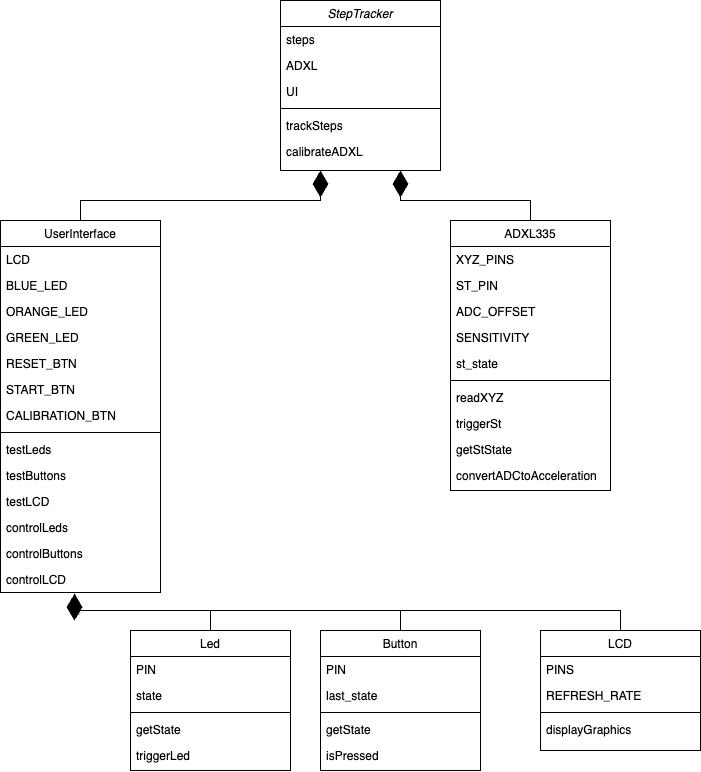

The diagram above was exported from draw.io. Its source (the exported page's mxGraphModel, read from the mxfile embedded in the PNG):
<mxGraphModel dx="1020" dy="777" grid="1" gridSize="10" guides="1" tooltips="1" connect="1" arrows="1" fold="1" page="1" pageScale="1" pageWidth="827" pageHeight="1169" math="0" shadow="0">
  <root>
    <mxCell id="WIyWlLk6GJQsqaUBKTNV-0" />
    <mxCell id="WIyWlLk6GJQsqaUBKTNV-1" parent="WIyWlLk6GJQsqaUBKTNV-0" />
    <mxCell id="zkfFHV4jXpPFQw0GAbJ--0" value="StepTracker" style="swimlane;fontStyle=2;align=center;verticalAlign=top;childLayout=stackLayout;horizontal=1;startSize=26;horizontalStack=0;resizeParent=1;resizeLast=0;collapsible=1;marginBottom=0;rounded=0;shadow=0;strokeWidth=1;" parent="WIyWlLk6GJQsqaUBKTNV-1" vertex="1">
      <mxGeometry x="310" y="20" width="160" height="170" as="geometry">
        <mxRectangle x="230" y="140" width="160" height="26" as="alternateBounds" />
      </mxGeometry>
    </mxCell>
    <mxCell id="zkfFHV4jXpPFQw0GAbJ--1" value="steps" style="text;align=left;verticalAlign=top;spacingLeft=4;spacingRight=4;overflow=hidden;rotatable=0;points=[[0,0.5],[1,0.5]];portConstraint=eastwest;" parent="zkfFHV4jXpPFQw0GAbJ--0" vertex="1">
      <mxGeometry y="26" width="160" height="26" as="geometry" />
    </mxCell>
    <mxCell id="zkfFHV4jXpPFQw0GAbJ--2" value="ADXL" style="text;align=left;verticalAlign=top;spacingLeft=4;spacingRight=4;overflow=hidden;rotatable=0;points=[[0,0.5],[1,0.5]];portConstraint=eastwest;rounded=0;shadow=0;html=0;" parent="zkfFHV4jXpPFQw0GAbJ--0" vertex="1">
      <mxGeometry y="52" width="160" height="26" as="geometry" />
    </mxCell>
    <mxCell id="zkfFHV4jXpPFQw0GAbJ--3" value="UI" style="text;align=left;verticalAlign=top;spacingLeft=4;spacingRight=4;overflow=hidden;rotatable=0;points=[[0,0.5],[1,0.5]];portConstraint=eastwest;rounded=0;shadow=0;html=0;" parent="zkfFHV4jXpPFQw0GAbJ--0" vertex="1">
      <mxGeometry y="78" width="160" height="26" as="geometry" />
    </mxCell>
    <mxCell id="zkfFHV4jXpPFQw0GAbJ--4" value="" style="line;html=1;strokeWidth=1;align=left;verticalAlign=middle;spacingTop=-1;spacingLeft=3;spacingRight=3;rotatable=0;labelPosition=right;points=[];portConstraint=eastwest;" parent="zkfFHV4jXpPFQw0GAbJ--0" vertex="1">
      <mxGeometry y="104" width="160" height="8" as="geometry" />
    </mxCell>
    <mxCell id="zkfFHV4jXpPFQw0GAbJ--5" value="trackSteps" style="text;align=left;verticalAlign=top;spacingLeft=4;spacingRight=4;overflow=hidden;rotatable=0;points=[[0,0.5],[1,0.5]];portConstraint=eastwest;" parent="zkfFHV4jXpPFQw0GAbJ--0" vertex="1">
      <mxGeometry y="112" width="160" height="26" as="geometry" />
    </mxCell>
    <mxCell id="xTjqCW_NvOjShgiG5yze-9" value="calibrateADXL" style="text;align=left;verticalAlign=top;spacingLeft=4;spacingRight=4;overflow=hidden;rotatable=0;points=[[0,0.5],[1,0.5]];portConstraint=eastwest;" parent="zkfFHV4jXpPFQw0GAbJ--0" vertex="1">
      <mxGeometry y="138" width="160" height="26" as="geometry" />
    </mxCell>
    <mxCell id="zkfFHV4jXpPFQw0GAbJ--6" value="UserInterface" style="swimlane;fontStyle=0;align=center;verticalAlign=top;childLayout=stackLayout;horizontal=1;startSize=26;horizontalStack=0;resizeParent=1;resizeLast=0;collapsible=1;marginBottom=0;rounded=0;shadow=0;strokeWidth=1;" parent="WIyWlLk6GJQsqaUBKTNV-1" vertex="1">
      <mxGeometry x="30" y="240" width="160" height="372" as="geometry">
        <mxRectangle x="130" y="380" width="160" height="26" as="alternateBounds" />
      </mxGeometry>
    </mxCell>
    <mxCell id="xTjqCW_NvOjShgiG5yze-15" value="LCD" style="text;align=left;verticalAlign=top;spacingLeft=4;spacingRight=4;overflow=hidden;rotatable=0;points=[[0,0.5],[1,0.5]];portConstraint=eastwest;" parent="zkfFHV4jXpPFQw0GAbJ--6" vertex="1">
      <mxGeometry y="26" width="160" height="26" as="geometry" />
    </mxCell>
    <mxCell id="zkfFHV4jXpPFQw0GAbJ--7" value="BLUE_LED" style="text;align=left;verticalAlign=top;spacingLeft=4;spacingRight=4;overflow=hidden;rotatable=0;points=[[0,0.5],[1,0.5]];portConstraint=eastwest;" parent="zkfFHV4jXpPFQw0GAbJ--6" vertex="1">
      <mxGeometry y="52" width="160" height="26" as="geometry" />
    </mxCell>
    <mxCell id="zkfFHV4jXpPFQw0GAbJ--8" value="ORANGE_LED" style="text;align=left;verticalAlign=top;spacingLeft=4;spacingRight=4;overflow=hidden;rotatable=0;points=[[0,0.5],[1,0.5]];portConstraint=eastwest;rounded=0;shadow=0;html=0;" parent="zkfFHV4jXpPFQw0GAbJ--6" vertex="1">
      <mxGeometry y="78" width="160" height="26" as="geometry" />
    </mxCell>
    <mxCell id="zkfFHV4jXpPFQw0GAbJ--10" value="GREEN_LED" style="text;align=left;verticalAlign=top;spacingLeft=4;spacingRight=4;overflow=hidden;rotatable=0;points=[[0,0.5],[1,0.5]];portConstraint=eastwest;fontStyle=0" parent="zkfFHV4jXpPFQw0GAbJ--6" vertex="1">
      <mxGeometry y="104" width="160" height="26" as="geometry" />
    </mxCell>
    <mxCell id="zkfFHV4jXpPFQw0GAbJ--11" value="RESET_BTN" style="text;align=left;verticalAlign=top;spacingLeft=4;spacingRight=4;overflow=hidden;rotatable=0;points=[[0,0.5],[1,0.5]];portConstraint=eastwest;" parent="zkfFHV4jXpPFQw0GAbJ--6" vertex="1">
      <mxGeometry y="130" width="160" height="26" as="geometry" />
    </mxCell>
    <mxCell id="xTjqCW_NvOjShgiG5yze-13" value="START_BTN" style="text;align=left;verticalAlign=top;spacingLeft=4;spacingRight=4;overflow=hidden;rotatable=0;points=[[0,0.5],[1,0.5]];portConstraint=eastwest;" parent="zkfFHV4jXpPFQw0GAbJ--6" vertex="1">
      <mxGeometry y="156" width="160" height="26" as="geometry" />
    </mxCell>
    <mxCell id="xTjqCW_NvOjShgiG5yze-14" value="CALIBRATION_BTN" style="text;align=left;verticalAlign=top;spacingLeft=4;spacingRight=4;overflow=hidden;rotatable=0;points=[[0,0.5],[1,0.5]];portConstraint=eastwest;" parent="zkfFHV4jXpPFQw0GAbJ--6" vertex="1">
      <mxGeometry y="182" width="160" height="26" as="geometry" />
    </mxCell>
    <mxCell id="zkfFHV4jXpPFQw0GAbJ--9" value="" style="line;html=1;strokeWidth=1;align=left;verticalAlign=middle;spacingTop=-1;spacingLeft=3;spacingRight=3;rotatable=0;labelPosition=right;points=[];portConstraint=eastwest;" parent="zkfFHV4jXpPFQw0GAbJ--6" vertex="1">
      <mxGeometry y="208" width="160" height="8" as="geometry" />
    </mxCell>
    <mxCell id="xTjqCW_NvOjShgiG5yze-16" value="testLeds" style="text;align=left;verticalAlign=top;spacingLeft=4;spacingRight=4;overflow=hidden;rotatable=0;points=[[0,0.5],[1,0.5]];portConstraint=eastwest;rounded=0;shadow=0;html=0;" parent="zkfFHV4jXpPFQw0GAbJ--6" vertex="1">
      <mxGeometry y="216" width="160" height="26" as="geometry" />
    </mxCell>
    <mxCell id="xTjqCW_NvOjShgiG5yze-17" value="testButtons" style="text;align=left;verticalAlign=top;spacingLeft=4;spacingRight=4;overflow=hidden;rotatable=0;points=[[0,0.5],[1,0.5]];portConstraint=eastwest;fontStyle=0" parent="zkfFHV4jXpPFQw0GAbJ--6" vertex="1">
      <mxGeometry y="242" width="160" height="26" as="geometry" />
    </mxCell>
    <mxCell id="xTjqCW_NvOjShgiG5yze-18" value="testLCD" style="text;align=left;verticalAlign=top;spacingLeft=4;spacingRight=4;overflow=hidden;rotatable=0;points=[[0,0.5],[1,0.5]];portConstraint=eastwest;" parent="zkfFHV4jXpPFQw0GAbJ--6" vertex="1">
      <mxGeometry y="268" width="160" height="26" as="geometry" />
    </mxCell>
    <mxCell id="xTjqCW_NvOjShgiG5yze-20" value="controlLeds" style="text;align=left;verticalAlign=top;spacingLeft=4;spacingRight=4;overflow=hidden;rotatable=0;points=[[0,0.5],[1,0.5]];portConstraint=eastwest;" parent="zkfFHV4jXpPFQw0GAbJ--6" vertex="1">
      <mxGeometry y="294" width="160" height="26" as="geometry" />
    </mxCell>
    <mxCell id="xTjqCW_NvOjShgiG5yze-19" value="controlButtons" style="text;align=left;verticalAlign=top;spacingLeft=4;spacingRight=4;overflow=hidden;rotatable=0;points=[[0,0.5],[1,0.5]];portConstraint=eastwest;" parent="zkfFHV4jXpPFQw0GAbJ--6" vertex="1">
      <mxGeometry y="320" width="160" height="26" as="geometry" />
    </mxCell>
    <mxCell id="xTjqCW_NvOjShgiG5yze-21" value="controlLCD" style="text;align=left;verticalAlign=top;spacingLeft=4;spacingRight=4;overflow=hidden;rotatable=0;points=[[0,0.5],[1,0.5]];portConstraint=eastwest;" parent="zkfFHV4jXpPFQw0GAbJ--6" vertex="1">
      <mxGeometry y="346" width="160" height="26" as="geometry" />
    </mxCell>
    <mxCell id="xTjqCW_NvOjShgiG5yze-63" style="edgeStyle=orthogonalEdgeStyle;rounded=0;orthogonalLoop=1;jettySize=auto;html=1;" parent="WIyWlLk6GJQsqaUBKTNV-1" source="xTjqCW_NvOjShgiG5yze-22" edge="1">
      <mxGeometry relative="1" as="geometry">
        <mxPoint x="100" y="630" as="targetPoint" />
        <Array as="points">
          <mxPoint x="430" y="630" />
        </Array>
      </mxGeometry>
    </mxCell>
    <mxCell id="xTjqCW_NvOjShgiG5yze-22" value="Button" style="swimlane;fontStyle=0;align=center;verticalAlign=top;childLayout=stackLayout;horizontal=1;startSize=26;horizontalStack=0;resizeParent=1;resizeLast=0;collapsible=1;marginBottom=0;rounded=0;shadow=0;strokeWidth=1;" parent="WIyWlLk6GJQsqaUBKTNV-1" vertex="1">
      <mxGeometry x="350" y="650" width="160" height="140" as="geometry">
        <mxRectangle x="130" y="380" width="160" height="26" as="alternateBounds" />
      </mxGeometry>
    </mxCell>
    <mxCell id="xTjqCW_NvOjShgiG5yze-23" value="PIN" style="text;align=left;verticalAlign=top;spacingLeft=4;spacingRight=4;overflow=hidden;rotatable=0;points=[[0,0.5],[1,0.5]];portConstraint=eastwest;" parent="xTjqCW_NvOjShgiG5yze-22" vertex="1">
      <mxGeometry y="26" width="160" height="26" as="geometry" />
    </mxCell>
    <mxCell id="xTjqCW_NvOjShgiG5yze-24" value="last_state" style="text;align=left;verticalAlign=top;spacingLeft=4;spacingRight=4;overflow=hidden;rotatable=0;points=[[0,0.5],[1,0.5]];portConstraint=eastwest;" parent="xTjqCW_NvOjShgiG5yze-22" vertex="1">
      <mxGeometry y="52" width="160" height="26" as="geometry" />
    </mxCell>
    <mxCell id="xTjqCW_NvOjShgiG5yze-30" value="" style="line;html=1;strokeWidth=1;align=left;verticalAlign=middle;spacingTop=-1;spacingLeft=3;spacingRight=3;rotatable=0;labelPosition=right;points=[];portConstraint=eastwest;" parent="xTjqCW_NvOjShgiG5yze-22" vertex="1">
      <mxGeometry y="78" width="160" height="8" as="geometry" />
    </mxCell>
    <mxCell id="xTjqCW_NvOjShgiG5yze-31" value="getState" style="text;align=left;verticalAlign=top;spacingLeft=4;spacingRight=4;overflow=hidden;rotatable=0;points=[[0,0.5],[1,0.5]];portConstraint=eastwest;rounded=0;shadow=0;html=0;" parent="xTjqCW_NvOjShgiG5yze-22" vertex="1">
      <mxGeometry y="86" width="160" height="26" as="geometry" />
    </mxCell>
    <mxCell id="xTjqCW_NvOjShgiG5yze-32" value="isPressed" style="text;align=left;verticalAlign=top;spacingLeft=4;spacingRight=4;overflow=hidden;rotatable=0;points=[[0,0.5],[1,0.5]];portConstraint=eastwest;fontStyle=0" parent="xTjqCW_NvOjShgiG5yze-22" vertex="1">
      <mxGeometry y="112" width="160" height="26" as="geometry" />
    </mxCell>
    <mxCell id="xTjqCW_NvOjShgiG5yze-37" value="Led" style="swimlane;fontStyle=0;align=center;verticalAlign=top;childLayout=stackLayout;horizontal=1;startSize=26;horizontalStack=0;resizeParent=1;resizeLast=0;collapsible=1;marginBottom=0;rounded=0;shadow=0;strokeWidth=1;" parent="WIyWlLk6GJQsqaUBKTNV-1" vertex="1">
      <mxGeometry x="160" y="650" width="160" height="140" as="geometry">
        <mxRectangle x="130" y="380" width="160" height="26" as="alternateBounds" />
      </mxGeometry>
    </mxCell>
    <mxCell id="xTjqCW_NvOjShgiG5yze-38" value="PIN" style="text;align=left;verticalAlign=top;spacingLeft=4;spacingRight=4;overflow=hidden;rotatable=0;points=[[0,0.5],[1,0.5]];portConstraint=eastwest;" parent="xTjqCW_NvOjShgiG5yze-37" vertex="1">
      <mxGeometry y="26" width="160" height="26" as="geometry" />
    </mxCell>
    <mxCell id="xTjqCW_NvOjShgiG5yze-39" value="state" style="text;align=left;verticalAlign=top;spacingLeft=4;spacingRight=4;overflow=hidden;rotatable=0;points=[[0,0.5],[1,0.5]];portConstraint=eastwest;" parent="xTjqCW_NvOjShgiG5yze-37" vertex="1">
      <mxGeometry y="52" width="160" height="26" as="geometry" />
    </mxCell>
    <mxCell id="xTjqCW_NvOjShgiG5yze-40" value="" style="line;html=1;strokeWidth=1;align=left;verticalAlign=middle;spacingTop=-1;spacingLeft=3;spacingRight=3;rotatable=0;labelPosition=right;points=[];portConstraint=eastwest;" parent="xTjqCW_NvOjShgiG5yze-37" vertex="1">
      <mxGeometry y="78" width="160" height="8" as="geometry" />
    </mxCell>
    <mxCell id="xTjqCW_NvOjShgiG5yze-41" value="getState" style="text;align=left;verticalAlign=top;spacingLeft=4;spacingRight=4;overflow=hidden;rotatable=0;points=[[0,0.5],[1,0.5]];portConstraint=eastwest;rounded=0;shadow=0;html=0;" parent="xTjqCW_NvOjShgiG5yze-37" vertex="1">
      <mxGeometry y="86" width="160" height="26" as="geometry" />
    </mxCell>
    <mxCell id="xTjqCW_NvOjShgiG5yze-42" value="triggerLed" style="text;align=left;verticalAlign=top;spacingLeft=4;spacingRight=4;overflow=hidden;rotatable=0;points=[[0,0.5],[1,0.5]];portConstraint=eastwest;fontStyle=0" parent="xTjqCW_NvOjShgiG5yze-37" vertex="1">
      <mxGeometry y="112" width="160" height="26" as="geometry" />
    </mxCell>
    <mxCell id="xTjqCW_NvOjShgiG5yze-43" value="ADXL335" style="swimlane;fontStyle=0;align=center;verticalAlign=top;childLayout=stackLayout;horizontal=1;startSize=26;horizontalStack=0;resizeParent=1;resizeLast=0;collapsible=1;marginBottom=0;rounded=0;shadow=0;strokeWidth=1;" parent="WIyWlLk6GJQsqaUBKTNV-1" vertex="1">
      <mxGeometry x="480" y="240" width="160" height="270" as="geometry">
        <mxRectangle x="130" y="380" width="160" height="26" as="alternateBounds" />
      </mxGeometry>
    </mxCell>
    <mxCell id="xTjqCW_NvOjShgiG5yze-44" value="XYZ_PINS" style="text;align=left;verticalAlign=top;spacingLeft=4;spacingRight=4;overflow=hidden;rotatable=0;points=[[0,0.5],[1,0.5]];portConstraint=eastwest;" parent="xTjqCW_NvOjShgiG5yze-43" vertex="1">
      <mxGeometry y="26" width="160" height="26" as="geometry" />
    </mxCell>
    <mxCell id="xTjqCW_NvOjShgiG5yze-45" value="ST_PIN" style="text;align=left;verticalAlign=top;spacingLeft=4;spacingRight=4;overflow=hidden;rotatable=0;points=[[0,0.5],[1,0.5]];portConstraint=eastwest;" parent="xTjqCW_NvOjShgiG5yze-43" vertex="1">
      <mxGeometry y="52" width="160" height="26" as="geometry" />
    </mxCell>
    <mxCell id="xTjqCW_NvOjShgiG5yze-46" value="ADC_OFFSET" style="text;align=left;verticalAlign=top;spacingLeft=4;spacingRight=4;overflow=hidden;rotatable=0;points=[[0,0.5],[1,0.5]];portConstraint=eastwest;rounded=0;shadow=0;html=0;" parent="xTjqCW_NvOjShgiG5yze-43" vertex="1">
      <mxGeometry y="78" width="160" height="26" as="geometry" />
    </mxCell>
    <mxCell id="xTjqCW_NvOjShgiG5yze-47" value="SENSITIVITY" style="text;align=left;verticalAlign=top;spacingLeft=4;spacingRight=4;overflow=hidden;rotatable=0;points=[[0,0.5],[1,0.5]];portConstraint=eastwest;fontStyle=0" parent="xTjqCW_NvOjShgiG5yze-43" vertex="1">
      <mxGeometry y="104" width="160" height="26" as="geometry" />
    </mxCell>
    <mxCell id="xTjqCW_NvOjShgiG5yze-48" value="st_state" style="text;align=left;verticalAlign=top;spacingLeft=4;spacingRight=4;overflow=hidden;rotatable=0;points=[[0,0.5],[1,0.5]];portConstraint=eastwest;" parent="xTjqCW_NvOjShgiG5yze-43" vertex="1">
      <mxGeometry y="130" width="160" height="26" as="geometry" />
    </mxCell>
    <mxCell id="xTjqCW_NvOjShgiG5yze-51" value="" style="line;html=1;strokeWidth=1;align=left;verticalAlign=middle;spacingTop=-1;spacingLeft=3;spacingRight=3;rotatable=0;labelPosition=right;points=[];portConstraint=eastwest;" parent="xTjqCW_NvOjShgiG5yze-43" vertex="1">
      <mxGeometry y="156" width="160" height="8" as="geometry" />
    </mxCell>
    <mxCell id="xTjqCW_NvOjShgiG5yze-52" value="readXYZ" style="text;align=left;verticalAlign=top;spacingLeft=4;spacingRight=4;overflow=hidden;rotatable=0;points=[[0,0.5],[1,0.5]];portConstraint=eastwest;rounded=0;shadow=0;html=0;" parent="xTjqCW_NvOjShgiG5yze-43" vertex="1">
      <mxGeometry y="164" width="160" height="26" as="geometry" />
    </mxCell>
    <mxCell id="xTjqCW_NvOjShgiG5yze-53" value="triggerSt" style="text;align=left;verticalAlign=top;spacingLeft=4;spacingRight=4;overflow=hidden;rotatable=0;points=[[0,0.5],[1,0.5]];portConstraint=eastwest;fontStyle=0" parent="xTjqCW_NvOjShgiG5yze-43" vertex="1">
      <mxGeometry y="190" width="160" height="26" as="geometry" />
    </mxCell>
    <mxCell id="xTjqCW_NvOjShgiG5yze-54" value="getStState" style="text;align=left;verticalAlign=top;spacingLeft=4;spacingRight=4;overflow=hidden;rotatable=0;points=[[0,0.5],[1,0.5]];portConstraint=eastwest;" parent="xTjqCW_NvOjShgiG5yze-43" vertex="1">
      <mxGeometry y="216" width="160" height="26" as="geometry" />
    </mxCell>
    <mxCell id="xTjqCW_NvOjShgiG5yze-55" value="convertADCtoAcceleration" style="text;align=left;verticalAlign=top;spacingLeft=4;spacingRight=4;overflow=hidden;rotatable=0;points=[[0,0.5],[1,0.5]];portConstraint=eastwest;" parent="xTjqCW_NvOjShgiG5yze-43" vertex="1">
      <mxGeometry y="242" width="160" height="26" as="geometry" />
    </mxCell>
    <mxCell id="xTjqCW_NvOjShgiG5yze-59" value="" style="endArrow=diamondThin;endFill=1;endSize=24;html=1;rounded=0;exitX=0.5;exitY=0;exitDx=0;exitDy=0;entryX=0.25;entryY=1;entryDx=0;entryDy=0;" parent="WIyWlLk6GJQsqaUBKTNV-1" source="zkfFHV4jXpPFQw0GAbJ--6" target="zkfFHV4jXpPFQw0GAbJ--0" edge="1">
      <mxGeometry width="160" relative="1" as="geometry">
        <mxPoint x="100" y="200" as="sourcePoint" />
        <mxPoint x="260" y="200" as="targetPoint" />
        <Array as="points">
          <mxPoint x="110" y="220" />
          <mxPoint x="160" y="220" />
          <mxPoint x="350" y="220" />
        </Array>
      </mxGeometry>
    </mxCell>
    <mxCell id="xTjqCW_NvOjShgiG5yze-61" value="" style="endArrow=diamondThin;endFill=1;endSize=24;html=1;rounded=0;entryX=0.75;entryY=1;entryDx=0;entryDy=0;exitX=0.5;exitY=0;exitDx=0;exitDy=0;" parent="WIyWlLk6GJQsqaUBKTNV-1" source="xTjqCW_NvOjShgiG5yze-43" target="zkfFHV4jXpPFQw0GAbJ--0" edge="1">
      <mxGeometry width="160" relative="1" as="geometry">
        <mxPoint x="280" y="320" as="sourcePoint" />
        <mxPoint x="440" y="320" as="targetPoint" />
        <Array as="points">
          <mxPoint x="560" y="220" />
          <mxPoint x="430" y="220" />
        </Array>
      </mxGeometry>
    </mxCell>
    <mxCell id="xTjqCW_NvOjShgiG5yze-62" value="" style="endArrow=diamondThin;endFill=1;endSize=24;html=1;rounded=0;entryX=0.463;entryY=1.046;entryDx=0;entryDy=0;entryPerimeter=0;exitX=0.5;exitY=0;exitDx=0;exitDy=0;" parent="WIyWlLk6GJQsqaUBKTNV-1" source="xTjqCW_NvOjShgiG5yze-37" target="xTjqCW_NvOjShgiG5yze-21" edge="1">
      <mxGeometry width="160" relative="1" as="geometry">
        <mxPoint x="280" y="630" as="sourcePoint" />
        <mxPoint x="100" y="650" as="targetPoint" />
        <Array as="points">
          <mxPoint x="240" y="630" />
          <mxPoint x="104" y="630" />
        </Array>
      </mxGeometry>
    </mxCell>
    <mxCell id="xTjqCW_NvOjShgiG5yze-70" style="edgeStyle=orthogonalEdgeStyle;rounded=0;orthogonalLoop=1;jettySize=auto;html=1;" parent="WIyWlLk6GJQsqaUBKTNV-1" source="xTjqCW_NvOjShgiG5yze-64" edge="1">
      <mxGeometry relative="1" as="geometry">
        <mxPoint x="100" y="630" as="targetPoint" />
        <Array as="points">
          <mxPoint x="650" y="630" />
        </Array>
      </mxGeometry>
    </mxCell>
    <mxCell id="xTjqCW_NvOjShgiG5yze-64" value="LCD" style="swimlane;fontStyle=0;align=center;verticalAlign=top;childLayout=stackLayout;horizontal=1;startSize=26;horizontalStack=0;resizeParent=1;resizeLast=0;collapsible=1;marginBottom=0;rounded=0;shadow=0;strokeWidth=1;" parent="WIyWlLk6GJQsqaUBKTNV-1" vertex="1">
      <mxGeometry x="570" y="650" width="160" height="120" as="geometry">
        <mxRectangle x="130" y="380" width="160" height="26" as="alternateBounds" />
      </mxGeometry>
    </mxCell>
    <mxCell id="xTjqCW_NvOjShgiG5yze-65" value="PINS" style="text;align=left;verticalAlign=top;spacingLeft=4;spacingRight=4;overflow=hidden;rotatable=0;points=[[0,0.5],[1,0.5]];portConstraint=eastwest;" parent="xTjqCW_NvOjShgiG5yze-64" vertex="1">
      <mxGeometry y="26" width="160" height="26" as="geometry" />
    </mxCell>
    <mxCell id="xTjqCW_NvOjShgiG5yze-66" value="REFRESH_RATE" style="text;align=left;verticalAlign=top;spacingLeft=4;spacingRight=4;overflow=hidden;rotatable=0;points=[[0,0.5],[1,0.5]];portConstraint=eastwest;" parent="xTjqCW_NvOjShgiG5yze-64" vertex="1">
      <mxGeometry y="52" width="160" height="26" as="geometry" />
    </mxCell>
    <mxCell id="xTjqCW_NvOjShgiG5yze-67" value="" style="line;html=1;strokeWidth=1;align=left;verticalAlign=middle;spacingTop=-1;spacingLeft=3;spacingRight=3;rotatable=0;labelPosition=right;points=[];portConstraint=eastwest;" parent="xTjqCW_NvOjShgiG5yze-64" vertex="1">
      <mxGeometry y="78" width="160" height="8" as="geometry" />
    </mxCell>
    <mxCell id="xTjqCW_NvOjShgiG5yze-68" value="displayGraphics" style="text;align=left;verticalAlign=top;spacingLeft=4;spacingRight=4;overflow=hidden;rotatable=0;points=[[0,0.5],[1,0.5]];portConstraint=eastwest;rounded=0;shadow=0;html=0;" parent="xTjqCW_NvOjShgiG5yze-64" vertex="1">
      <mxGeometry y="86" width="160" height="26" as="geometry" />
    </mxCell>
  </root>
</mxGraphModel>